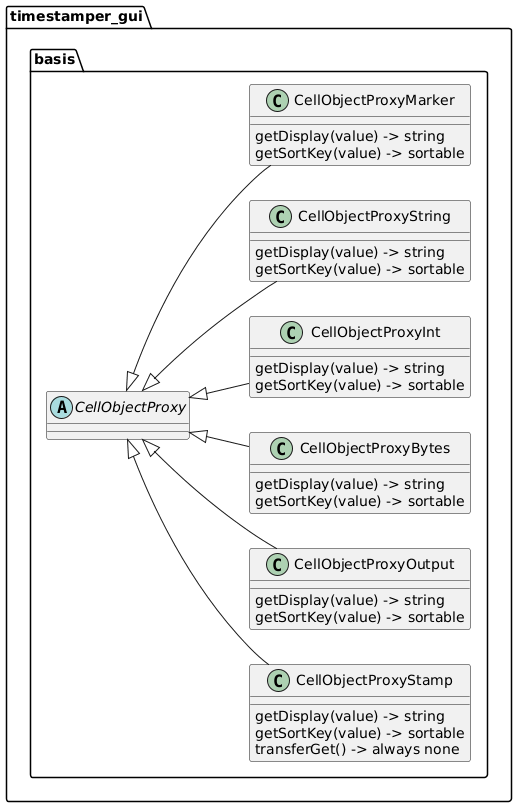

The diagram above was rendered by PlantUML. Its source (embedded in the PNG):
@startuml classes-4-co-proxy

left to right direction

abstract timestamper_gui.basis.CellObjectProxy {
}

class timestamper_gui.basis.CellObjectProxyStamp {
  getDisplay(value) -> string
  getSortKey(value) -> sortable
  transferGet() -> always none
}
class timestamper_gui.basis.CellObjectProxyOutput {
  getDisplay(value) -> string
  getSortKey(value) -> sortable
}
class timestamper_gui.basis.CellObjectProxyBytes {
  getDisplay(value) -> string
  getSortKey(value) -> sortable
}
class timestamper_gui.basis.CellObjectProxyInt {
  getDisplay(value) -> string
  getSortKey(value) -> sortable
}
class timestamper_gui.basis.CellObjectProxyString {
  getDisplay(value) -> string
  getSortKey(value) -> sortable
}
class timestamper_gui.basis.CellObjectProxyMarker {
  getDisplay(value) -> string
  getSortKey(value) -> sortable
}

timestamper_gui.basis.CellObjectProxy <|-- timestamper_gui.basis.CellObjectProxyMarker
timestamper_gui.basis.CellObjectProxy <|-- timestamper_gui.basis.CellObjectProxyString
timestamper_gui.basis.CellObjectProxy <|-- timestamper_gui.basis.CellObjectProxyInt
timestamper_gui.basis.CellObjectProxy <|-- timestamper_gui.basis.CellObjectProxyBytes
timestamper_gui.basis.CellObjectProxy <|-- timestamper_gui.basis.CellObjectProxyOutput
timestamper_gui.basis.CellObjectProxy <|-- timestamper_gui.basis.CellObjectProxyStamp

@enduml